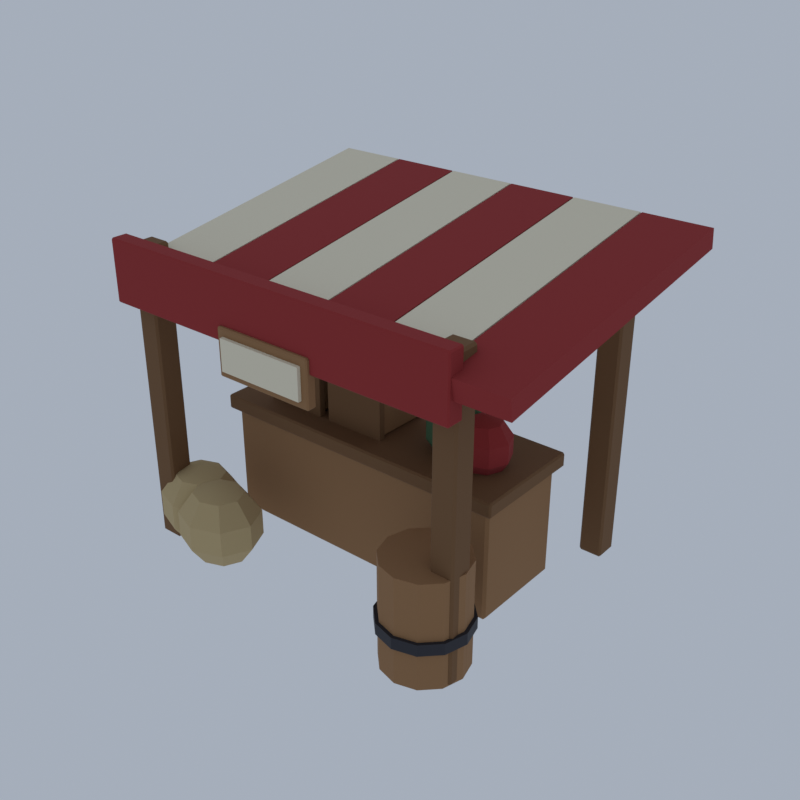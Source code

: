 # Source: TW02_03_street_life_03.blend  (saved by Blender 5.2.45; exported with 4.5.12 LTS)
import bpy
from mathutils import Matrix  # noqa: F401  (used for matrix-valued properties, if any)

bpy.ops.wm.read_factory_settings(use_empty=True)
scene = bpy.context.scene
scene.name = 'Scene'

# ---- collections
col_collection = bpy.data.collections.new('Collection'); scene.collection.children.link(col_collection)

# ---- materials (node trees are filled in below, after node groups)
mat_ve_t1_wood_wood = bpy.data.materials.new('ve_t1_wood|Wood')
mat_ve_t1_wood_wood.diffuse_color = (0.1835, 0.09152, 0.03561, 1.0)
mat_ve_t1_cream_fabric = bpy.data.materials.new('ve_t1_cream|Fabric')
mat_ve_t1_cream_fabric.diffuse_color = (0.8122, 0.7372, 0.5605, 1.0)
mat_ve_t1_cloth_fabric = bpy.data.materials.new('ve_t1_cloth|Fabric')
mat_ve_t1_cloth_fabric.diffuse_color = (0.3112, 0.02776, 0.02776, 1.0)
mat_ve_t1_plank_woodplanks = bpy.data.materials.new('ve_t1_plank|WoodPlanks')
mat_ve_t1_plank_woodplanks.diffuse_color = (0.3112, 0.1636, 0.06973, 1.0)
mat_ve_t1_green_fabric = bpy.data.materials.new('ve_t1_green|Fabric')
mat_ve_t1_green_fabric.diffuse_color = (0.05819, 0.1275, 0.05819, 1.0)
mat_ve_t1_iron_metal = bpy.data.materials.new('ve_t1_iron|Metal')
mat_ve_t1_iron_metal.diffuse_color = (0.03847, 0.03847, 0.04778, 1.0)
mat_ve_f_sack_fabric = bpy.data.materials.new('ve_f_sack|Fabric')
mat_ve_f_sack_fabric.diffuse_color = (0.5234, 0.3993, 0.2047, 1.0)

# ---- material node trees
mat_ve_t1_wood_wood.use_nodes = True; mat_ve_t1_wood_wood.node_tree.nodes.clear()
_N = mat_ve_t1_wood_wood.node_tree.nodes; _L = mat_ve_t1_wood_wood.node_tree.links
n0 = _N.new('ShaderNodeBsdfPrincipled'); n0.name = 'Principled BSDF'; n0.location = (-200, 100)
n0.inputs[0].default_value = (0.1835, 0.09152, 0.03561, 1.0)
n0.inputs[2].default_value = 0.9
n0.inputs[10].default_value = 0.005
n1 = _N.new('ShaderNodeOutputMaterial'); n1.name = 'Material Output'; n1.location = (200, 100)
_L.new(n0.outputs[0], n1.inputs[0])
n1.is_active_output = True
mat_ve_t1_cream_fabric.use_nodes = True; mat_ve_t1_cream_fabric.node_tree.nodes.clear()
_N = mat_ve_t1_cream_fabric.node_tree.nodes; _L = mat_ve_t1_cream_fabric.node_tree.links
n0 = _N.new('ShaderNodeBsdfPrincipled'); n0.name = 'Principled BSDF'; n0.location = (-200, 100)
n0.inputs[0].default_value = (0.8122, 0.7372, 0.5605, 1.0)
n0.inputs[2].default_value = 1.0
n0.inputs[10].default_value = 0.005
n1 = _N.new('ShaderNodeOutputMaterial'); n1.name = 'Material Output'; n1.location = (200, 100)
_L.new(n0.outputs[0], n1.inputs[0])
n1.is_active_output = True
mat_ve_t1_cloth_fabric.use_nodes = True; mat_ve_t1_cloth_fabric.node_tree.nodes.clear()
_N = mat_ve_t1_cloth_fabric.node_tree.nodes; _L = mat_ve_t1_cloth_fabric.node_tree.links
n0 = _N.new('ShaderNodeBsdfPrincipled'); n0.name = 'Principled BSDF'; n0.location = (-200, 100)
n0.inputs[0].default_value = (0.3112, 0.02776, 0.02776, 1.0)
n0.inputs[2].default_value = 1.0
n0.inputs[10].default_value = 0.005
n1 = _N.new('ShaderNodeOutputMaterial'); n1.name = 'Material Output'; n1.location = (200, 100)
_L.new(n0.outputs[0], n1.inputs[0])
n1.is_active_output = True
mat_ve_t1_plank_woodplanks.use_nodes = True; mat_ve_t1_plank_woodplanks.node_tree.nodes.clear()
_N = mat_ve_t1_plank_woodplanks.node_tree.nodes; _L = mat_ve_t1_plank_woodplanks.node_tree.links
n0 = _N.new('ShaderNodeBsdfPrincipled'); n0.name = 'Principled BSDF'; n0.location = (-200, 100)
n0.inputs[0].default_value = (0.3112, 0.1636, 0.06973, 1.0)
n0.inputs[2].default_value = 0.9
n0.inputs[10].default_value = 0.005
n1 = _N.new('ShaderNodeOutputMaterial'); n1.name = 'Material Output'; n1.location = (200, 100)
_L.new(n0.outputs[0], n1.inputs[0])
n1.is_active_output = True
mat_ve_t1_green_fabric.use_nodes = True; mat_ve_t1_green_fabric.node_tree.nodes.clear()
_N = mat_ve_t1_green_fabric.node_tree.nodes; _L = mat_ve_t1_green_fabric.node_tree.links
n0 = _N.new('ShaderNodeBsdfPrincipled'); n0.name = 'Principled BSDF'; n0.location = (-200, 100)
n0.inputs[0].default_value = (0.05819, 0.1275, 0.05819, 1.0)
n0.inputs[2].default_value = 1.0
n0.inputs[10].default_value = 0.005
n1 = _N.new('ShaderNodeOutputMaterial'); n1.name = 'Material Output'; n1.location = (200, 100)
_L.new(n0.outputs[0], n1.inputs[0])
n1.is_active_output = True
mat_ve_t1_iron_metal.use_nodes = True; mat_ve_t1_iron_metal.node_tree.nodes.clear()
_N = mat_ve_t1_iron_metal.node_tree.nodes; _L = mat_ve_t1_iron_metal.node_tree.links
n0 = _N.new('ShaderNodeBsdfPrincipled'); n0.name = 'Principled BSDF'; n0.location = (-200, 100)
n0.inputs[0].default_value = (0.03847, 0.03847, 0.04778, 1.0)
n0.inputs[1].default_value = 0.6
n0.inputs[2].default_value = 0.6
n0.inputs[10].default_value = 0.005
n1 = _N.new('ShaderNodeOutputMaterial'); n1.name = 'Material Output'; n1.location = (200, 100)
_L.new(n0.outputs[0], n1.inputs[0])
n1.is_active_output = True
mat_ve_f_sack_fabric.use_nodes = True; mat_ve_f_sack_fabric.node_tree.nodes.clear()
_N = mat_ve_f_sack_fabric.node_tree.nodes; _L = mat_ve_f_sack_fabric.node_tree.links
n0 = _N.new('ShaderNodeBsdfPrincipled'); n0.name = 'Principled BSDF'; n0.location = (-200, 100)
n0.inputs[0].default_value = (0.5234, 0.3993, 0.2047, 1.0)
n0.inputs[2].default_value = 1.0
n0.inputs[10].default_value = 0.005
n1 = _N.new('ShaderNodeOutputMaterial'); n1.name = 'Material Output'; n1.location = (200, 100)
_L.new(n0.outputs[0], n1.inputs[0])
n1.is_active_output = True

# ---- world
world_world = bpy.data.worlds.new('World'); scene.world = world_world
world_world.use_nodes = True; world_world.node_tree.nodes.clear()
_N = world_world.node_tree.nodes; _L = world_world.node_tree.links
n0 = _N.new('ShaderNodeOutputWorld'); n0.name = 'World Output'; n0.location = (200, 100)
n1 = _N.new('ShaderNodeBackground'); n1.name = 'Background'; n1.location = (-200, 100)
n1.inputs[0].default_value = (0.42, 0.47, 0.55, 1.0)
n1.inputs[1].default_value = 0.9
_L.new(n1.outputs[0], n0.inputs[0])
n0.is_active_output = True
world_world.color = (0.05088, 0.05088, 0.05088)
world_world.sun_shadow_jitter_overblur = 0.0

# ---- meshes
me_town1_street_life = bpy.data.meshes.new('town1_street_life')
me_town1_street_life.from_pydata([(-6.03, -3.58, 0.1173), (-6.03, -3.64, 0.1843), (-6.09, -3.58, 0.1843), (-6.03, -3.64, 8.988), (-6.03, -3.58, 9.055), (-6.09, -3.58, 8.988), (-6.03, -3.0, 0.1173), (-6.09, -3.0, 0.1843), (-6.03, -2.94, 0.1843), (-6.03, -3.0, 9.055), (-6.03, -2.94, 8.988), (-6.09, -3.0, 8.988), (-5.45, -3.58, 0.1173), (-5.39, -3.58, 0.1843), (-5.45, -3.64, 0.1843), (-5.45, -3.58, 9.055), (-5.45, -3.64, 8.988), (-5.39, -3.58, 8.988), (-5.45, -3.0, 0.1173), (-5.45, -2.94, 0.1843), (-5.39, -3.0, 0.1843), (-5.45, -3.0, 9.055), (-5.39, -3.0, 8.988), (-5.45, -2.94, 8.988), (-6.03, 3.42, 0.1173), (-6.03, 3.36, 0.1843), (-6.09, 3.42, 0.1843), (-6.03, 3.36, 8.988), (-6.03, 3.42, 9.055), (-6.09, 3.42, 8.988), (-6.03, 4.0, 0.1173), (-6.09, 4.0, 0.1843), (-6.03, 4.06, 0.1843), (-6.03, 4.0, 9.055), (-6.03, 4.06, 8.988), (-6.09, 4.0, 8.988), (-5.45, 3.42, 0.1173), (-5.39, 3.42, 0.1843), (-5.45, 3.36, 0.1843), (-5.45, 3.42, 9.055), (-5.45, 3.36, 8.988), (-5.39, 3.42, 8.988), (-5.45, 4.0, 0.1173), (-5.45, 4.06, 0.1843), (-5.39, 4.0, 0.1843), (-5.45, 4.0, 9.055), (-5.39, 4.0, 8.988), (-5.45, 4.06, 8.988), (3.97, -3.58, 0.1173), (3.97, -3.64, 0.1843), (3.91, -3.58, 0.1843), (3.97, -3.64, 8.988), (3.97, -3.58, 9.055), (3.91, -3.58, 8.988), (3.97, -3.0, 0.1173), (3.91, -3.0, 0.1843), (3.97, -2.94, 0.1843), (3.97, -3.0, 9.055), (3.97, -2.94, 8.988), (3.91, -3.0, 8.988), (4.55, -3.58, 0.1173), (4.61, -3.58, 0.1843), (4.55, -3.64, 0.1843), (4.55, -3.58, 9.055), (4.55, -3.64, 8.988), (4.61, -3.58, 8.988), (4.55, -3.0, 0.1173), (4.55, -2.94, 0.1843), (4.61, -3.0, 0.1843), (4.55, -3.0, 9.055), (4.61, -3.0, 8.988), (4.55, -2.94, 8.988), (3.97, 3.42, 0.1173), (3.97, 3.36, 0.1843), (3.91, 3.42, 0.1843), (3.97, 3.36, 8.988), (3.97, 3.42, 9.055), (3.91, 3.42, 8.988), (3.97, 4.0, 0.1173), (3.91, 4.0, 0.1843), (3.97, 4.06, 0.1843), (3.97, 4.0, 9.055), (3.97, 4.06, 8.988), (3.91, 4.0, 8.988), (4.55, 3.42, 0.1173), (4.61, 3.42, 0.1843), (4.55, 3.36, 0.1843), (4.55, 3.42, 9.055), (4.55, 3.36, 8.988), (4.61, 3.42, 8.988), (4.55, 4.0, 0.1173), (4.55, 4.06, 0.1843), (4.61, 4.0, 0.1843), (4.55, 4.0, 9.055), (4.61, 4.0, 8.988), (4.55, 4.06, 8.988), (-5.39, -1.24, 3.469), (-5.39, -1.29, 3.525), (-5.44, -1.24, 3.525), (-5.39, -1.29, 3.86), (-5.39, -1.24, 3.916), (-5.44, -1.24, 3.86), (-5.39, 2.06, 3.469), (-5.44, 2.06, 3.525), (-5.39, 2.11, 3.525), (-5.39, 2.06, 3.916), (-5.39, 2.11, 3.86), (-5.44, 2.06, 3.86), (3.91, -1.24, 3.469), (3.96, -1.24, 3.525), (3.91, -1.29, 3.525), (3.91, -1.24, 3.916), (3.91, -1.29, 3.86), (3.96, -1.24, 3.86), (3.91, 2.06, 3.469), (3.91, 2.11, 3.525), (3.96, 2.06, 3.525), (3.91, 2.06, 3.916), (3.96, 2.06, 3.86), (3.91, 2.11, 3.86), (-4.28, -0.6101, 3.871), (-2.4, -0.6101, 3.871), (-2.4, -0.4101, 3.871), (-4.28, -0.4101, 3.871), (-4.28, -0.6101, 5.971), (-2.4, -0.6101, 5.971), (-2.4, -0.4101, 5.971), (-4.28, -0.4101, 5.971), (-2.08, -0.6101, 3.871), (-0.2, -0.6101, 3.871), (-0.2, -0.4101, 3.871), (-2.08, -0.4101, 3.871), (-2.08, -0.6101, 5.971), (-0.2, -0.6101, 5.971), (-0.2, -0.4101, 5.971), (-2.08, -0.4101, 5.971), (-3.08, -0.5101, 5.882), (-1.4, -0.5101, 5.882), (-1.4, -0.3101, 5.882), (-3.08, -0.3101, 5.882), (-3.08, -0.5101, 7.759), (-1.4, -0.5101, 7.759), (-1.4, -0.3101, 7.759), (-3.08, -0.3101, 7.759), (-5.72, -4.013, 8.11), (-3.76, -4.013, 8.11), (-3.76, 4.503, 9.447), (-5.72, 4.503, 9.447), (-5.72, -4.083, 8.663), (-3.76, -4.083, 8.663), (-3.76, 4.433, 10.0), (-5.72, 4.433, 10.0), (-1.72, -4.013, 8.11), (0.24, -4.013, 8.11), (0.24, 4.503, 9.447), (-1.72, 4.503, 9.447), (-1.72, -4.083, 8.663), (0.24, -4.083, 8.663), (0.24, 4.433, 10.0), (-1.72, 4.433, 10.0), (2.28, -4.013, 8.11), (4.24, -4.013, 8.11), (4.24, 4.503, 9.447), (2.28, 4.503, 9.447), (2.28, -4.083, 8.663), (4.24, -4.083, 8.663), (4.24, 4.433, 10.0), (2.28, 4.433, 10.0), (-2.04, -4.34, 6.82), (0.56, -4.34, 6.82), (0.56, -4.24, 6.82), (-2.04, -4.24, 6.82), (-2.04, -4.34, 7.714), (0.56, -4.34, 7.714), (0.56, -4.24, 7.714), (-2.04, -4.24, 7.714), (-3.72, -4.013, 8.11), (-1.76, -4.013, 8.11), (-1.76, 4.503, 9.447), (-3.72, 4.503, 9.447), (-3.72, -4.083, 8.663), (-1.76, -4.083, 8.663), (-1.76, 4.433, 10.0), (-3.72, 4.433, 10.0), (0.28, -4.013, 8.11), (2.24, -4.013, 8.11), (2.24, 4.503, 9.447), (0.28, 4.503, 9.447), (0.28, -4.083, 8.663), (2.24, -4.083, 8.663), (2.24, 4.433, 10.0), (0.28, 4.433, 10.0), (4.28, -4.013, 8.11), (6.24, -4.013, 8.11), (6.24, 4.503, 9.447), (4.28, 4.503, 9.447), (4.28, -4.083, 8.663), (6.24, -4.083, 8.663), (6.24, 4.433, 10.0), (4.28, 4.433, 10.0), (-6.2, -4.1, 7.491), (-6.2, -4.14, 7.535), (-6.24, -4.1, 7.535), (-6.2, -4.14, 9.234), (-6.2, -4.1, 9.278), (-6.24, -4.1, 9.234), (-6.2, -3.68, 7.491), (-6.24, -3.68, 7.535), (-6.2, -3.64, 7.535), (-6.2, -3.68, 9.278), (-6.2, -3.64, 9.234), (-6.24, -3.68, 9.234), (4.72, -4.1, 7.491), (4.76, -4.1, 7.535), (4.72, -4.14, 7.535), (4.72, -4.1, 9.278), (4.72, -4.14, 9.234), (4.76, -4.1, 9.234), (4.72, -3.68, 7.491), (4.72, -3.64, 7.535), (4.76, -3.68, 7.535), (4.72, -3.68, 9.278), (4.76, -3.68, 9.234), (4.72, -3.64, 9.234), (2.66, 0.2099, 5.368), (2.66, 0.2099, 3.581), (3.13, 0.2099, 5.197), (2.993, 0.5424, 5.197), (2.66, 0.6801, 5.197), (2.327, 0.5424, 5.197), (2.19, 0.2099, 5.197), (2.327, -0.1226, 5.197), (2.66, -0.2603, 5.197), (2.993, -0.1226, 5.197), (3.421, 0.2099, 4.751), (3.198, 0.7479, 4.751), (2.66, 0.9707, 4.751), (2.122, 0.7479, 4.751), (1.899, 0.2099, 4.751), (2.122, -0.3281, 4.751), (2.66, -0.551, 4.751), (3.198, -0.3281, 4.751), (3.421, 0.2099, 4.198), (3.198, 0.7479, 4.198), (2.66, 0.9707, 4.198), (2.122, 0.7479, 4.198), (1.899, 0.2099, 4.198), (2.122, -0.3281, 4.198), (2.66, -0.551, 4.198), (3.198, -0.3281, 4.198), (3.13, 0.2099, 3.751), (2.993, 0.5424, 3.751), (2.66, 0.6801, 3.751), (2.327, 0.5424, 3.751), (2.19, 0.2099, 3.751), (2.327, -0.1226, 3.751), (2.66, -0.2603, 3.751), (2.993, -0.1226, 3.751), (-5.16, -1.01, 0.1173), (-5.16, -1.09, 0.2067), (-5.24, -1.01, 0.2067), (-5.16, -1.09, 3.38), (-5.16, -1.01, 3.469), (-5.24, -1.01, 3.38), (-5.16, 1.83, 0.1173), (-5.24, 1.83, 0.2067), (-5.16, 1.91, 0.2067), (-5.16, 1.83, 3.469), (-5.16, 1.91, 3.38), (-5.24, 1.83, 3.38), (3.68, -1.01, 0.1173), (3.76, -1.01, 0.2067), (3.68, -1.09, 0.2067), (3.68, -1.01, 3.469), (3.68, -1.09, 3.38), (3.76, -1.01, 3.38), (3.68, 1.83, 0.1173), (3.68, 1.91, 0.2067), (3.76, 1.83, 0.2067), (3.68, 1.83, 3.469), (3.76, 1.83, 3.38), (3.68, 1.91, 3.38), (-4.251, -0.3077, 3.916), (-4.26, -0.3872, 4.005), (-4.33, -0.2983, 4.005), (-4.26, -0.3872, 5.837), (-4.251, -0.3077, 5.927), (-4.33, -0.2983, 5.837), (-4.058, 1.321, 3.916), (-4.137, 1.33, 4.005), (-4.048, 1.4, 4.005), (-4.058, 1.321, 5.927), (-4.048, 1.4, 5.837), (-4.137, 1.33, 5.837), (-2.622, -0.501, 3.916), (-2.543, -0.5105, 4.005), (-2.632, -0.5805, 4.005), (-2.622, -0.501, 5.927), (-2.632, -0.5805, 5.837), (-2.543, -0.5105, 5.837), (-2.429, 1.128, 3.916), (-2.42, 1.207, 4.005), (-2.35, 1.118, 4.005), (-2.429, 1.128, 5.927), (-2.35, 1.118, 5.837), (-2.42, 1.207, 5.837), (-1.979, -0.3906, 3.916), (-1.981, -0.4706, 4.005), (-2.059, -0.3887, 4.005), (-1.981, -0.4706, 5.837), (-1.979, -0.3906, 5.927), (-2.059, -0.3887, 5.837), (-1.94, 1.249, 3.916), (-2.02, 1.251, 4.005), (-1.939, 1.329, 4.005), (-1.94, 1.249, 5.927), (-1.939, 1.329, 5.837), (-2.02, 1.251, 5.837), (-0.3395, -0.4292, 3.916), (-0.2596, -0.4311, 4.005), (-0.3414, -0.5092, 4.005), (-0.3395, -0.4292, 5.927), (-0.3414, -0.5092, 5.837), (-0.2596, -0.4311, 5.837), (-0.3009, 1.21, 3.916), (-0.299, 1.29, 4.005), (-0.2209, 1.208, 4.005), (-0.3009, 1.21, 5.927), (-0.2209, 1.208, 5.837), (-0.299, 1.29, 5.837), (-2.995, -0.2738, 5.927), (-2.998, -0.3538, 6.016), (-3.074, -0.2699, 6.016), (-2.998, -0.3538, 7.625), (-2.995, -0.2738, 7.714), (-3.074, -0.2699, 7.625), (-2.924, 1.164, 5.927), (-3.004, 1.168, 6.016), (-2.92, 1.244, 6.016), (-2.924, 1.164, 7.714), (-2.92, 1.244, 7.625), (-3.004, 1.168, 7.625), (-1.556, -0.3446, 5.927), (-1.476, -0.3486, 6.016), (-1.56, -0.4245, 6.016), (-1.556, -0.3446, 7.714), (-1.56, -0.4245, 7.625), (-1.476, -0.3486, 7.625), (-1.485, 1.094, 5.927), (-1.482, 1.174, 6.016), (-1.406, 1.09, 6.016), (-1.485, 1.094, 7.714), (-1.406, 1.09, 7.625), (-1.482, 1.174, 7.625), (4.66, -3.19, 0.1173), (4.66, -3.19, 3.245), (4.499, -2.59, 0.1173), (4.499, -2.59, 3.245), (4.06, -2.151, 0.1173), (4.06, -2.151, 3.245), (3.46, -1.99, 0.1173), (3.46, -1.99, 3.245), (2.86, -2.151, 0.1173), (2.86, -2.151, 3.245), (2.421, -2.59, 0.1173), (2.421, -2.59, 3.245), (2.26, -3.19, 0.1173), (2.26, -3.19, 3.245), (2.421, -3.79, 0.1173), (2.421, -3.79, 3.245), (2.86, -4.229, 0.1173), (2.86, -4.229, 3.245), (3.46, -4.39, 0.1173), (3.46, -4.39, 3.245), (4.06, -4.229, 0.1173), (4.06, -4.229, 3.245), (4.499, -3.79, 0.1173), (4.499, -3.79, 3.245), (-2.2, -4.2, 6.597), (-2.2, -4.24, 6.642), (-2.24, -4.2, 6.642), (-2.2, -4.24, 7.893), (-2.2, -4.2, 7.938), (-2.24, -4.2, 7.893), (-2.2, -3.98, 6.597), (-2.24, -3.98, 6.642), (-2.2, -3.94, 6.642), (-2.2, -3.98, 7.938), (-2.2, -3.94, 7.893), (-2.24, -3.98, 7.893), (0.72, -4.2, 6.597), (0.76, -4.2, 6.642), (0.72, -4.24, 6.642), (0.72, -4.2, 7.938), (0.72, -4.24, 7.893), (0.76, -4.2, 7.893), (0.72, -3.98, 6.597), (0.72, -3.94, 6.642), (0.76, -3.98, 6.642), (0.72, -3.98, 7.938), (0.76, -3.98, 7.893), (0.72, -3.94, 7.893), (1.66, 0.4099, 5.592), (1.66, 0.4099, 3.581), (2.189, 0.4099, 5.4), (2.034, 0.784, 5.4), (1.66, 0.9389, 5.4), (1.286, 0.784, 5.4), (1.131, 0.4099, 5.4), (1.286, 0.03583, 5.4), (1.66, -0.1191, 5.4), (2.034, 0.03583, 5.4), (2.516, 0.4099, 4.897), (2.265, 1.015, 4.897), (1.66, 1.266, 4.897), (1.055, 1.015, 4.897), (0.804, 0.4099, 4.897), (1.055, -0.1954, 4.897), (1.66, -0.4461, 4.897), (2.265, -0.1954, 4.897), (2.516, 0.4099, 4.275), (2.265, 1.015, 4.275), (1.66, 1.266, 4.275), (1.055, 1.015, 4.275), (0.804, 0.4099, 4.275), (1.055, -0.1954, 4.275), (1.66, -0.4461, 4.275), (2.265, -0.1954, 4.275), (2.189, 0.4099, 3.773), (2.034, 0.784, 3.773), (1.66, 0.9389, 3.773), (1.286, 0.784, 3.773), (1.131, 0.4099, 3.773), (1.286, 0.03583, 3.773), (1.66, -0.1191, 3.773), (2.034, 0.03583, 3.773), (4.76, -3.19, 1.234), (4.76, -3.19, 1.57), (4.586, -2.54, 1.234), (4.586, -2.54, 1.57), (4.11, -2.064, 1.234), (4.11, -2.064, 1.57), (3.46, -1.89, 1.234), (3.46, -1.89, 1.57), (2.81, -2.064, 1.234), (2.81, -2.064, 1.57), (2.334, -2.54, 1.234), (2.334, -2.54, 1.57), (2.16, -3.19, 1.234), (2.16, -3.19, 1.57), (2.334, -3.84, 1.234), (2.334, -3.84, 1.57), (2.81, -4.316, 1.234), (2.81, -4.316, 1.57), (3.46, -4.49, 1.234), (3.46, -4.49, 1.57), (4.11, -4.316, 1.234), (4.11, -4.316, 1.57), (4.586, -3.84, 1.234), (4.586, -3.84, 1.57), (-4.94, -2.99, 2.469), (-4.94, -2.99, 0.0), (-4.176, -2.99, 2.233), (-4.4, -2.504, 2.233), (-4.94, -2.302, 2.233), (-5.48, -2.504, 2.233), (-5.704, -2.99, 2.233), (-5.48, -3.476, 2.233), (-4.94, -3.678, 2.233), (-4.4, -3.476, 2.233), (-3.704, -2.99, 1.616), (-4.066, -2.203, 1.616), (-4.94, -1.877, 1.616), (-5.814, -2.203, 1.616), (-6.176, -2.99, 1.616), (-5.814, -3.777, 1.616), (-4.94, -4.103, 1.616), (-4.066, -3.777, 1.616), (-3.704, -2.99, 0.853), (-4.066, -2.203, 0.853), (-4.94, -1.877, 0.853), (-5.814, -2.203, 0.853), (-6.176, -2.99, 0.853), (-5.814, -3.777, 0.853), (-4.94, -4.103, 0.853), (-4.066, -3.777, 0.853), (-4.176, -2.99, 0.2358), (-4.4, -2.504, 0.2358), (-4.94, -2.302, 0.2358), (-5.48, -2.504, 0.2358), (-5.704, -2.99, 0.2358), (-5.48, -3.476, 0.2358), (-4.94, -3.678, 0.2358), (-4.4, -3.476, 0.2358), (-3.74, -3.39, 2.469), (-3.74, -3.39, 0.0), (-2.976, -3.39, 2.233), (-3.2, -2.904, 2.233), (-3.74, -2.702, 2.233), (-4.28, -2.904, 2.233), (-4.504, -3.39, 2.233), (-4.28, -3.876, 2.233), (-3.74, -4.078, 2.233), (-3.2, -3.876, 2.233), (-2.504, -3.39, 1.616), (-2.866, -2.603, 1.616), (-3.74, -2.277, 1.616), (-4.614, -2.603, 1.616), (-4.976, -3.39, 1.616), (-4.614, -4.177, 1.616), (-3.74, -4.503, 1.616), (-2.866, -4.177, 1.616), (-2.504, -3.39, 0.853), (-2.866, -2.603, 0.853), (-3.74, -2.277, 0.853), (-4.614, -2.603, 0.853), (-4.976, -3.39, 0.853), (-4.614, -4.177, 0.853), (-3.74, -4.503, 0.853), (-2.866, -4.177, 0.853), (-2.976, -3.39, 0.2358), (-3.2, -2.904, 0.2358), (-3.74, -2.702, 0.2358), (-4.28, -2.904, 0.2358), (-4.504, -3.39, 0.2358), (-4.28, -3.876, 0.2358), (-3.74, -4.078, 0.2358), (-3.2, -3.876, 0.2358)], [], [(0, 1, 2), (3, 4, 5), (6, 7, 8), (9, 10, 11), (12, 13, 14), (15, 16, 17), (18, 19, 20), (21, 22, 23), (6, 0, 2, 7), (1, 3, 5, 2), (4, 9, 11, 5), (10, 8, 7, 11), (18, 6, 8, 19), (9, 21, 23, 10), (22, 20, 19, 23), (12, 18, 20, 13), (21, 15, 17, 22), (16, 14, 13, 17), (0, 12, 14, 1), (15, 4, 3, 16), (6, 18, 12, 0), (2, 5, 11, 7), (14, 16, 3, 1), (21, 9, 4, 15), (8, 10, 23, 19), (20, 22, 17, 13), (24, 25, 26), (27, 28, 29), (30, 31, 32), (33, 34, 35), (36, 37, 38), (39, 40, 41), (42, 43, 44), (45, 46, 47), (30, 24, 26, 31), (25, 27, 29, 26), (28, 33, 35, 29), (34, 32, 31, 35), (42, 30, 32, 43), (33, 45, 47, 34), (46, 44, 43, 47), (36, 42, 44, 37), (45, 39, 41, 46), (40, 38, 37, 41), (24, 36, 38, 25), (39, 28, 27, 40), (30, 42, 36, 24), (26, 29, 35, 31), (38, 40, 27, 25), (45, 33, 28, 39), (32, 34, 47, 43), (44, 46, 41, 37), (48, 49, 50), (51, 52, 53), (54, 55, 56), (57, 58, 59), (60, 61, 62), (63, 64, 65), (66, 67, 68), (69, 70, 71), (54, 48, 50, 55), (49, 51, 53, 50), (52, 57, 59, 53), (58, 56, 55, 59), (66, 54, 56, 67), (57, 69, 71, 58), (70, 68, 67, 71), (60, 66, 68, 61), (69, 63, 65, 70), (64, 62, 61, 65), (48, 60, 62, 49), (63, 52, 51, 64), (54, 66, 60, 48), (50, 53, 59, 55), (62, 64, 51, 49), (69, 57, 52, 63), (56, 58, 71, 67), (68, 70, 65, 61), (72, 73, 74), (75, 76, 77), (78, 79, 80), (81, 82, 83), (84, 85, 86), (87, 88, 89), (90, 91, 92), (93, 94, 95), (78, 72, 74, 79), (73, 75, 77, 74), (76, 81, 83, 77), (82, 80, 79, 83), (90, 78, 80, 91), (81, 93, 95, 82), (94, 92, 91, 95), (84, 90, 92, 85), (93, 87, 89, 94), (88, 86, 85, 89), (72, 84, 86, 73), (87, 76, 75, 88), (78, 90, 84, 72), (74, 77, 83, 79), (86, 88, 75, 73), (93, 81, 76, 87), (80, 82, 95, 91), (92, 94, 89, 85), (96, 97, 98), (99, 100, 101), (102, 103, 104), (105, 106, 107), (108, 109, 110), (111, 112, 113), (114, 115, 116), (117, 118, 119), (102, 96, 98, 103), (97, 99, 101, 98), (100, 105, 107, 101), (106, 104, 103, 107), (114, 102, 104, 115), (105, 117, 119, 106), (118, 116, 115, 119), (108, 114, 116, 109), (117, 111, 113, 118), (112, 110, 109, 113), (96, 108, 110, 97), (111, 100, 99, 112), (102, 114, 108, 96), (98, 101, 107, 103), (110, 112, 99, 97), (117, 105, 100, 111), (104, 106, 119, 115), (116, 118, 113, 109), (120, 123, 122, 121), (124, 125, 126, 127), (120, 121, 125, 124), (121, 122, 126, 125), (122, 123, 127, 126), (123, 120, 124, 127), (128, 131, 130, 129), (132, 133, 134, 135), (128, 129, 133, 132), (129, 130, 134, 133), (130, 131, 135, 134), (131, 128, 132, 135), (136, 139, 138, 137), (140, 141, 142, 143), (136, 137, 141, 140), (137, 138, 142, 141), (138, 139, 143, 142), (139, 136, 140, 143), (144, 147, 146, 145), (148, 149, 150, 151), (144, 145, 149, 148), (145, 146, 150, 149), (146, 147, 151, 150), (147, 144, 148, 151), (152, 155, 154, 153), (156, 157, 158, 159), (152, 153, 157, 156), (153, 154, 158, 157), (154, 155, 159, 158), (155, 152, 156, 159), (160, 163, 162, 161), (164, 165, 166, 167), (160, 161, 165, 164), (161, 162, 166, 165), (162, 163, 167, 166), (163, 160, 164, 167), (168, 171, 170, 169), (172, 173, 174, 175), (168, 169, 173, 172), (169, 170, 174, 173), (170, 171, 175, 174), (171, 168, 172, 175), (176, 179, 178, 177), (180, 181, 182, 183), (176, 177, 181, 180), (177, 178, 182, 181), (178, 179, 183, 182), (179, 176, 180, 183), (184, 187, 186, 185), (188, 189, 190, 191), (184, 185, 189, 188), (185, 186, 190, 189), (186, 187, 191, 190), (187, 184, 188, 191), (192, 195, 194, 193), (196, 197, 198, 199), (192, 193, 197, 196), (193, 194, 198, 197), (194, 195, 199, 198), (195, 192, 196, 199), (200, 201, 202), (203, 204, 205), (206, 207, 208), (209, 210, 211), (212, 213, 214), (215, 216, 217), (218, 219, 220), (221, 222, 223), (206, 200, 202, 207), (201, 203, 205, 202), (204, 209, 211, 205), (210, 208, 207, 211), (218, 206, 208, 219), (209, 221, 223, 210), (222, 220, 219, 223), (212, 218, 220, 213), (221, 215, 217, 222), (216, 214, 213, 217), (200, 212, 214, 201), (215, 204, 203, 216), (206, 218, 212, 200), (202, 205, 211, 207), (214, 216, 203, 201), (221, 209, 204, 215), (208, 210, 223, 219), (220, 222, 217, 213), (224, 226, 227), (225, 251, 250), (226, 234, 235, 227), (234, 242, 243, 235), (242, 250, 251, 243), (224, 227, 228), (225, 252, 251), (227, 235, 236, 228), (235, 243, 244, 236), (243, 251, 252, 244), (224, 228, 229), (225, 253, 252), (228, 236, 237, 229), (236, 244, 245, 237), (244, 252, 253, 245), (224, 229, 230), (225, 254, 253), (229, 237, 238, 230), (237, 245, 246, 238), (245, 253, 254, 246), (224, 230, 231), (225, 255, 254), (230, 238, 239, 231), (238, 246, 247, 239), (246, 254, 255, 247), (224, 231, 232), (225, 256, 255), (231, 239, 240, 232), (239, 247, 248, 240), (247, 255, 256, 248), (224, 232, 233), (225, 257, 256), (232, 240, 241, 233), (240, 248, 249, 241), (248, 256, 257, 249), (224, 233, 226), (225, 250, 257), (233, 241, 234, 226), (241, 249, 242, 234), (249, 257, 250, 242), (258, 259, 260), (261, 262, 263), (264, 265, 266), (267, 268, 269), (270, 271, 272), (273, 274, 275), (276, 277, 278), (279, 280, 281), (264, 258, 260, 265), (259, 261, 263, 260), (262, 267, 269, 263), (268, 266, 265, 269), (276, 264, 266, 277), (267, 279, 281, 268), (280, 278, 277, 281), (270, 276, 278, 271), (279, 273, 275, 280), (274, 272, 271, 275), (258, 270, 272, 259), (273, 262, 261, 274), (264, 276, 270, 258), (260, 263, 269, 265), (272, 274, 261, 259), (279, 267, 262, 273), (266, 268, 281, 277), (278, 280, 275, 271), (282, 283, 284), (285, 286, 287), (288, 289, 290), (291, 292, 293), (294, 295, 296), (297, 298, 299), (300, 301, 302), (303, 304, 305), (288, 282, 284, 289), (283, 285, 287, 284), (286, 291, 293, 287), (292, 290, 289, 293), (300, 288, 290, 301), (291, 303, 305, 292), (304, 302, 301, 305), (294, 300, 302, 295), (303, 297, 299, 304), (298, 296, 295, 299), (282, 294, 296, 283), (297, 286, 285, 298), (288, 300, 294, 282), (284, 287, 293, 289), (296, 298, 285, 283), (303, 291, 286, 297), (290, 292, 305, 301), (302, 304, 299, 295), (306, 307, 308), (309, 310, 311), (312, 313, 314), (315, 316, 317), (318, 319, 320), (321, 322, 323), (324, 325, 326), (327, 328, 329), (312, 306, 308, 313), (307, 309, 311, 308), (310, 315, 317, 311), (316, 314, 313, 317), (324, 312, 314, 325), (315, 327, 329, 316), (328, 326, 325, 329), (318, 324, 326, 319), (327, 321, 323, 328), (322, 320, 319, 323), (306, 318, 320, 307), (321, 310, 309, 322), (312, 324, 318, 306), (308, 311, 317, 313), (320, 322, 309, 307), (327, 315, 310, 321), (314, 316, 329, 325), (326, 328, 323, 319), (330, 331, 332), (333, 334, 335), (336, 337, 338), (339, 340, 341), (342, 343, 344), (345, 346, 347), (348, 349, 350), (351, 352, 353), (336, 330, 332, 337), (331, 333, 335, 332), (334, 339, 341, 335), (340, 338, 337, 341), (348, 336, 338, 349), (339, 351, 353, 340), (352, 350, 349, 353), (342, 348, 350, 343), (351, 345, 347, 352), (346, 344, 343, 347), (330, 342, 344, 331), (345, 334, 333, 346), (336, 348, 342, 330), (332, 335, 341, 337), (344, 346, 333, 331), (351, 339, 334, 345), (338, 340, 353, 349), (350, 352, 347, 343), (376, 374, 372, 370, 368, 366, 364, 362, 360, 358, 356, 354), (355, 357, 359, 361, 363, 365, 367, 369, 371, 373, 375, 377), (354, 356, 357, 355), (356, 358, 359, 357), (358, 360, 361, 359), (360, 362, 363, 361), (362, 364, 365, 363), (364, 366, 367, 365), (366, 368, 369, 367), (368, 370, 371, 369), (370, 372, 373, 371), (372, 374, 375, 373), (374, 376, 377, 375), (376, 354, 355, 377), (378, 379, 380), (381, 382, 383), (384, 385, 386), (387, 388, 389), (390, 391, 392), (393, 394, 395), (396, 397, 398), (399, 400, 401), (384, 378, 380, 385), (379, 381, 383, 380), (382, 387, 389, 383), (388, 386, 385, 389), (396, 384, 386, 397), (387, 399, 401, 388), (400, 398, 397, 401), (390, 396, 398, 391), (399, 393, 395, 400), (394, 392, 391, 395), (378, 390, 392, 379), (393, 382, 381, 394), (384, 396, 390, 378), (380, 383, 389, 385), (392, 394, 381, 379), (399, 387, 382, 393), (386, 388, 401, 397), (398, 400, 395, 391), (402, 404, 405), (403, 429, 428), (404, 412, 413, 405), (412, 420, 421, 413), (420, 428, 429, 421), (402, 405, 406), (403, 430, 429), (405, 413, 414, 406), (413, 421, 422, 414), (421, 429, 430, 422), (402, 406, 407), (403, 431, 430), (406, 414, 415, 407), (414, 422, 423, 415), (422, 430, 431, 423), (402, 407, 408), (403, 432, 431), (407, 415, 416, 408), (415, 423, 424, 416), (423, 431, 432, 424), (402, 408, 409), (403, 433, 432), (408, 416, 417, 409), (416, 424, 425, 417), (424, 432, 433, 425), (402, 409, 410), (403, 434, 433), (409, 417, 418, 410), (417, 425, 426, 418), (425, 433, 434, 426), (402, 410, 411), (403, 435, 434), (410, 418, 419, 411), (418, 426, 427, 419), (426, 434, 435, 427), (402, 411, 404), (403, 428, 435), (411, 419, 412, 404), (419, 427, 420, 412), (427, 435, 428, 420), (458, 456, 454, 452, 450, 448, 446, 444, 442, 440, 438, 436), (437, 439, 441, 443, 445, 447, 449, 451, 453, 455, 457, 459), (436, 438, 439, 437), (438, 440, 441, 439), (440, 442, 443, 441), (442, 444, 445, 443), (444, 446, 447, 445), (446, 448, 449, 447), (448, 450, 451, 449), (450, 452, 453, 451), (452, 454, 455, 453), (454, 456, 457, 455), (456, 458, 459, 457), (458, 436, 437, 459), (460, 462, 463), (461, 487, 486), (462, 470, 471, 463), (470, 478, 479, 471), (478, 486, 487, 479), (460, 463, 464), (461, 488, 487), (463, 471, 472, 464), (471, 479, 480, 472), (479, 487, 488, 480), (460, 464, 465), (461, 489, 488), (464, 472, 473, 465), (472, 480, 481, 473), (480, 488, 489, 481), (460, 465, 466), (461, 490, 489), (465, 473, 474, 466), (473, 481, 482, 474), (481, 489, 490, 482), (460, 466, 467), (461, 491, 490), (466, 474, 475, 467), (474, 482, 483, 475), (482, 490, 491, 483), (460, 467, 468), (461, 492, 491), (467, 475, 476, 468), (475, 483, 484, 476), (483, 491, 492, 484), (460, 468, 469), (461, 493, 492), (468, 476, 477, 469), (476, 484, 485, 477), (484, 492, 493, 485), (460, 469, 462), (461, 486, 493), (469, 477, 470, 462), (477, 485, 478, 470), (485, 493, 486, 478), (494, 496, 497), (495, 521, 520), (496, 504, 505, 497), (504, 512, 513, 505), (512, 520, 521, 513), (494, 497, 498), (495, 522, 521), (497, 505, 506, 498), (505, 513, 514, 506), (513, 521, 522, 514), (494, 498, 499), (495, 523, 522), (498, 506, 507, 499), (506, 514, 515, 507), (514, 522, 523, 515), (494, 499, 500), (495, 524, 523), (499, 507, 508, 500), (507, 515, 516, 508), (515, 523, 524, 516), (494, 500, 501), (495, 525, 524), (500, 508, 509, 501), (508, 516, 517, 509), (516, 524, 525, 517), (494, 501, 502), (495, 526, 525), (501, 509, 510, 502), (509, 517, 518, 510), (517, 525, 526, 518), (494, 502, 503), (495, 527, 526), (502, 510, 511, 503), (510, 518, 519, 511), (518, 526, 527, 519), (494, 503, 496), (495, 520, 527), (503, 511, 504, 496), (511, 519, 512, 504), (519, 527, 520, 512)])
me_town1_street_life.polygons.foreach_set('use_smooth', [True] * 534)
me_town1_street_life.polygons.foreach_set('material_index', [0, 0, 0, 0, 0, 0, 0, 0, 0, 0, 0, 0, 0, 0, 0, 0, 0, 0, 0, 0, 0, 0, 0, 0, 0, 0, 0, 0, 0, 0, 0, 0, 0, 0, 0, 0, 0, 0, 0, 0, 0, 0, 0, 0, 0, 0, 0, 0, 0, 0, 0, 0, 0, 0, 0, 0, 0, 0, 0, 0, 0, 0, 0, 0, 0, 0, 0, 0, 0, 0, 0, 0, 0, 0, 0, 0, 0, 0, 0, 0, 0, 0, 0, 0, 0, 0, 0, 0, 0, 0, 0, 0, 0, 0, 0, 0, 0, 0, 0, 0, 0, 0, 0, 0, 0, 0, 0, 0, 0, 0, 0, 0, 0, 0, 0, 0, 0, 0, 0, 0, 0, 0, 0, 0, 0, 0, 0, 0, 0, 0, 0, 0, 0, 0, 0, 0, 0, 0, 0, 0, 0, 0, 0, 0, 0, 0, 0, 0, 1, 1, 1, 1, 1, 1, 1, 1, 1, 1, 1, 1, 1, 1, 1, 1, 1, 1, 1, 1, 1, 1, 1, 1, 2, 2, 2, 2, 2, 2, 2, 2, 2, 2, 2, 2, 2, 2, 2, 2, 2, 2, 2, 2, 2, 2, 2, 2, 2, 2, 2, 2, 2, 2, 2, 2, 2, 2, 2, 2, 2, 2, 2, 2, 2, 2, 2, 2, 2, 2, 2, 2, 2, 2, 2, 2, 2, 2, 2, 2, 2, 2, 2, 2, 2, 2, 2, 2, 2, 2, 2, 2, 2, 2, 2, 2, 2, 2, 2, 2, 2, 2, 2, 2, 2, 2, 2, 2, 3, 3, 3, 3, 3, 3, 3, 3, 3, 3, 3, 3, 3, 3, 3, 3, 3, 3, 3, 3, 3, 3, 3, 3, 3, 3, 3, 3, 3, 3, 3, 3, 3, 3, 3, 3, 3, 3, 3, 3, 3, 3, 3, 3, 3, 3, 3, 3, 3, 3, 3, 3, 3, 3, 3, 3, 3, 3, 3, 3, 3, 3, 3, 3, 3, 3, 3, 3, 3, 3, 3, 3, 3, 3, 3, 3, 3, 3, 3, 3, 3, 3, 3, 3, 3, 3, 3, 3, 3, 3, 3, 3, 3, 3, 3, 3, 3, 3, 3, 3, 3, 3, 3, 3, 3, 3, 3, 3, 3, 3, 3, 3, 3, 3, 3, 3, 3, 3, 3, 3, 3, 3, 3, 3, 3, 3, 3, 3, 3, 3, 3, 3, 3, 3, 3, 3, 3, 3, 3, 3, 3, 3, 3, 3, 4, 4, 4, 4, 4, 4, 4, 4, 4, 4, 4, 4, 4, 4, 4, 4, 4, 4, 4, 4, 4, 4, 4, 4, 4, 4, 4, 4, 4, 4, 4, 4, 4, 4, 4, 4, 4, 4, 4, 4, 5, 5, 5, 5, 5, 5, 5, 5, 5, 5, 5, 5, 5, 5, 6, 6, 6, 6, 6, 6, 6, 6, 6, 6, 6, 6, 6, 6, 6, 6, 6, 6, 6, 6, 6, 6, 6, 6, 6, 6, 6, 6, 6, 6, 6, 6, 6, 6, 6, 6, 6, 6, 6, 6, 6, 6, 6, 6, 6, 6, 6, 6, 6, 6, 6, 6, 6, 6, 6, 6, 6, 6, 6, 6, 6, 6, 6, 6, 6, 6, 6, 6, 6, 6, 6, 6, 6, 6, 6, 6, 6, 6, 6, 6])
_k = set([(0, 1), (0, 2), (0, 6), (0, 12), (1, 2), (1, 3), (1, 14), (2, 5), (2, 7), (3, 4), (3, 5), (3, 16), (4, 5), (4, 9), (4, 15), (5, 11), (6, 7), (6, 8), (6, 18), (7, 8), (7, 11), (8, 10), (8, 19), (9, 10), (9, 11), (9, 21), (10, 11), (10, 23), (12, 13), (12, 14), (12, 18), (13, 14), (13, 17), (13, 20), (14, 16), (15, 16), (15, 17), (15, 21), (16, 17), (17, 22), (18, 19), (18, 20), (19, 20), (19, 23), (20, 22), (21, 22), (21, 23), (22, 23), (24, 25), (24, 26), (24, 30), (24, 36), (25, 26), (25, 27), (25, 38), (26, 29), (26, 31), (27, 28), (27, 29), (27, 40), (28, 29), (28, 33), (28, 39), (29, 35), (30, 31), (30, 32), (30, 42), (31, 32), (31, 35), (32, 34), (32, 43), (33, 34), (33, 35), (33, 45), (34, 35), (34, 47), (36, 37), (36, 38), (36, 42), (37, 38), (37, 41), (37, 44), (38, 40), (39, 40), (39, 41), (39, 45), (40, 41), (41, 46), (42, 43), (42, 44), (43, 44), (43, 47), (44, 46), (45, 46), (45, 47), (46, 47), (48, 49), (48, 50), (48, 54), (48, 60), (49, 50), (49, 51), (49, 62), (50, 53), (50, 55), (51, 52), (51, 53), (51, 64), (52, 53), (52, 57), (52, 63), (53, 59), (54, 55), (54, 56), (54, 66), (55, 56), (55, 59), (56, 58), (56, 67), (57, 58), (57, 59), (57, 69), (58, 59), (58, 71), (60, 61), (60, 62), (60, 66), (61, 62), (61, 65), (61, 68), (62, 64), (63, 64), (63, 65), (63, 69), (64, 65), (65, 70), (66, 67), (66, 68), (67, 68), (67, 71), (68, 70), (69, 70), (69, 71), (70, 71), (72, 73), (72, 74), (72, 78), (72, 84), (73, 74), (73, 75), (73, 86), (74, 77), (74, 79), (75, 76), (75, 77), (75, 88), (76, 77), (76, 81), (76, 87), (77, 83), (78, 79), (78, 80), (78, 90), (79, 80), (79, 83), (80, 82), (80, 91), (81, 82), (81, 83), (81, 93), (82, 83), (82, 95), (84, 85), (84, 86), (84, 90), (85, 86), (85, 89), (85, 92), (86, 88), (87, 88), (87, 89), (87, 93), (88, 89), (89, 94), (90, 91), (90, 92), (91, 92), (91, 95), (92, 94), (93, 94), (93, 95), (94, 95), (96, 97), (96, 98), (96, 102), (96, 108), (97, 98), (97, 99), (97, 110), (98, 101), (98, 103), (99, 100), (99, 101), (99, 112), (100, 101), (100, 105), (100, 111), (101, 107), (102, 103), (102, 104), (102, 114), (103, 104), (103, 107), (104, 106), (104, 115), (105, 106), (105, 107), (105, 117), (106, 107), (106, 119), (108, 109), (108, 110), (108, 114), (109, 110), (109, 113), (109, 116), (110, 112), (111, 112), (111, 113), (111, 117), (112, 113), (113, 118), (114, 115), (114, 116), (115, 116), (115, 119), (116, 118), (117, 118), (117, 119), (118, 119), (120, 121), (120, 123), (120, 124), (121, 122), (121, 125), (122, 123), (122, 126), (123, 127), (124, 125), (124, 127), (125, 126), (126, 127), (128, 129), (128, 131), (128, 132), (129, 130), (129, 133), (130, 131), (130, 134), (131, 135), (132, 133), (132, 135), (133, 134), (134, 135), (136, 137), (136, 139), (136, 140), (137, 138), (137, 141), (138, 139), (138, 142), (139, 143), (140, 141), (140, 143), (141, 142), (142, 143), (144, 145), (144, 147), (144, 148), (145, 146), (145, 149), (146, 147), (146, 150), (147, 151), (148, 149), (148, 151), (149, 150), (150, 151), (152, 153), (152, 155), (152, 156), (153, 154), (153, 157), (154, 155), (154, 158), (155, 159), (156, 157), (156, 159), (157, 158), (158, 159), (160, 161), (160, 163), (160, 164), (161, 162), (161, 165), (162, 163), (162, 166), (163, 167), (164, 165), (164, 167), (165, 166), (166, 167), (168, 169), (168, 171), (168, 172), (169, 170), (169, 173), (170, 171), (170, 174), (171, 175), (172, 173), (172, 175), (173, 174), (174, 175), (176, 177), (176, 179), (176, 180), (177, 178), (177, 181), (178, 179), (178, 182), (179, 183), (180, 181), (180, 183), (181, 182), (182, 183), (184, 185), (184, 187), (184, 188), (185, 186), (185, 189), (186, 187), (186, 190), (187, 191), (188, 189), (188, 191), (189, 190), (190, 191), (192, 193), (192, 195), (192, 196), (193, 194), (193, 197), (194, 195), (194, 198), (195, 199), (196, 197), (196, 199), (197, 198), (198, 199), (200, 201), (200, 202), (200, 206), (200, 212), (201, 202), (201, 203), (201, 214), (202, 205), (202, 207), (203, 204), (203, 205), (203, 216), (204, 205), (204, 209), (204, 215), (205, 211), (206, 207), (206, 208), (206, 218), (207, 208), (207, 211), (208, 210), (208, 219), (209, 210), (209, 211), (209, 221), (210, 211), (210, 223), (212, 213), (212, 214), (212, 218), (213, 214), (213, 217), (213, 220), (214, 216), (215, 216), (215, 217), (215, 221), (216, 217), (217, 222), (218, 219), (218, 220), (219, 220), (219, 223), (220, 222), (221, 222), (221, 223), (222, 223), (226, 227), (226, 233), (226, 234), (227, 228), (227, 235), (228, 229), (228, 236), (229, 230), (229, 237), (230, 231), (230, 238), (231, 232), (231, 239), (232, 233), (232, 240), (233, 241), (234, 235), (234, 241), (234, 242), (235, 236), (235, 243), (236, 237), (236, 244), (237, 238), (237, 245), (238, 239), (238, 246), (239, 240), (239, 247), (240, 241), (240, 248), (241, 249), (242, 243), (242, 249), (242, 250), (243, 244), (243, 251), (244, 245), (244, 252), (245, 246), (245, 253), (246, 247), (246, 254), (247, 248), (247, 255), (248, 249), (248, 256), (249, 257), (250, 251), (250, 257), (251, 252), (252, 253), (253, 254), (254, 255), (255, 256), (256, 257), (258, 259), (258, 260), (258, 264), (258, 270), (259, 260), (259, 261), (259, 272), (260, 263), (260, 265), (261, 262), (261, 263), (261, 274), (262, 263), (262, 267), (262, 273), (263, 269), (264, 265), (264, 266), (264, 276), (265, 266), (265, 269), (266, 268), (266, 277), (267, 268), (267, 269), (267, 279), (268, 269), (268, 281), (270, 271), (270, 272), (270, 276), (271, 272), (271, 275), (271, 278), (272, 274), (273, 274), (273, 275), (273, 279), (274, 275), (275, 280), (276, 277), (276, 278), (277, 278), (277, 281), (278, 280), (279, 280), (279, 281), (280, 281), (282, 283), (282, 284), (282, 288), (282, 294), (283, 284), (283, 285), (283, 296), (284, 287), (284, 289), (285, 286), (285, 287), (285, 298), (286, 287), (286, 291), (286, 297), (287, 293), (288, 289), (288, 290), (288, 300), (289, 290), (289, 293), (290, 292), (290, 301), (291, 292), (291, 293), (291, 303), (292, 293), (292, 305), (294, 295), (294, 296), (294, 300), (295, 296), (295, 299), (295, 302), (296, 298), (297, 298), (297, 299), (297, 303), (298, 299), (299, 304), (300, 301), (300, 302), (301, 302), (301, 305), (302, 304), (303, 304), (303, 305), (304, 305), (306, 307), (306, 308), (306, 312), (306, 318), (307, 308), (307, 309), (307, 320), (308, 311), (308, 313), (309, 310), (309, 311), (309, 322), (310, 311), (310, 315), (310, 321), (311, 317), (312, 313), (312, 314), (312, 324), (313, 314), (313, 317), (314, 316), (314, 325), (315, 316), (315, 317), (315, 327), (316, 317), (316, 329), (318, 319), (318, 320), (318, 324), (319, 320), (319, 323), (319, 326), (320, 322), (321, 322), (321, 323), (321, 327), (322, 323), (323, 328), (324, 325), (324, 326), (325, 326), (325, 329), (326, 328), (327, 328), (327, 329), (328, 329), (330, 331), (330, 332), (330, 336), (330, 342), (331, 332), (331, 333), (331, 344), (332, 335), (332, 337), (333, 334), (333, 335), (333, 346), (334, 335), (334, 339), (334, 345), (335, 341), (336, 337), (336, 338), (336, 348), (337, 338), (337, 341), (338, 340), (338, 349), (339, 340), (339, 341), (339, 351), (340, 341), (340, 353), (342, 343), (342, 344), (342, 348), (343, 344), (343, 347), (343, 350), (344, 346), (345, 346), (345, 347), (345, 351), (346, 347), (347, 352), (348, 349), (348, 350), (349, 350), (349, 353), (350, 352), (351, 352), (351, 353), (352, 353), (354, 355), (354, 356), (354, 376), (355, 357), (355, 377), (356, 357), (356, 358), (357, 359), (358, 359), (358, 360), (359, 361), (360, 361), (360, 362), (361, 363), (362, 363), (362, 364), (363, 365), (364, 365), (364, 366), (365, 367), (366, 367), (366, 368), (367, 369), (368, 369), (368, 370), (369, 371), (370, 371), (370, 372), (371, 373), (372, 373), (372, 374), (373, 375), (374, 375), (374, 376), (375, 377), (376, 377), (378, 379), (378, 380), (378, 384), (378, 390), (379, 380), (379, 381), (379, 392), (380, 383), (380, 385), (381, 382), (381, 383), (381, 394), (382, 383), (382, 387), (382, 393), (383, 389), (384, 385), (384, 386), (384, 396), (385, 386), (385, 389), (386, 388), (386, 397), (387, 388), (387, 389), (387, 399), (388, 389), (388, 401), (390, 391), (390, 392), (390, 396), (391, 392), (391, 395), (391, 398), (392, 394), (393, 394), (393, 395), (393, 399), (394, 395), (395, 400), (396, 397), (396, 398), (397, 398), (397, 401), (398, 400), (399, 400), (399, 401), (400, 401), (404, 405), (404, 411), (404, 412), (405, 406), (405, 413), (406, 407), (406, 414), (407, 408), (407, 415), (408, 409), (408, 416), (409, 410), (409, 417), (410, 411), (410, 418), (411, 419), (412, 413), (412, 419), (412, 420), (413, 414), (413, 421), (414, 415), (414, 422), (415, 416), (415, 423), (416, 417), (416, 424), (417, 418), (417, 425), (418, 419), (418, 426), (419, 427), (420, 421), (420, 427), (420, 428), (421, 422), (421, 429), (422, 423), (422, 430), (423, 424), (423, 431), (424, 425), (424, 432), (425, 426), (425, 433), (426, 427), (426, 434), (427, 435), (428, 429), (428, 435), (429, 430), (430, 431), (431, 432), (432, 433), (433, 434), (434, 435), (436, 437), (436, 438), (436, 458), (437, 439), (437, 459), (438, 439), (438, 440), (439, 441), (440, 441), (440, 442), (441, 443), (442, 443), (442, 444), (443, 445), (444, 445), (444, 446), (445, 447), (446, 447), (446, 448), (447, 449), (448, 449), (448, 450), (449, 451), (450, 451), (450, 452), (451, 453), (452, 453), (452, 454), (453, 455), (454, 455), (454, 456), (455, 457), (456, 457), (456, 458), (457, 459), (458, 459), (462, 463), (462, 469), (462, 470), (463, 464), (463, 471), (464, 465), (464, 472), (465, 466), (465, 473), (466, 467), (466, 474), (467, 468), (467, 475), (468, 469), (468, 476), (469, 477), (470, 471), (470, 477), (470, 478), (471, 472), (471, 479), (472, 473), (472, 480), (473, 474), (473, 481), (474, 475), (474, 482), (475, 476), (475, 483), (476, 477), (476, 484), (477, 485), (478, 479), (478, 485), (478, 486), (479, 480), (479, 487), (480, 481), (480, 488), (481, 482), (481, 489), (482, 483), (482, 490), (483, 484), (483, 491), (484, 485), (484, 492), (485, 493), (486, 487), (486, 493), (487, 488), (488, 489), (489, 490), (490, 491), (491, 492), (492, 493), (496, 497), (496, 503), (496, 504), (497, 498), (497, 505), (498, 499), (498, 506), (499, 500), (499, 507), (500, 501), (500, 508), (501, 502), (501, 509), (502, 503), (502, 510), (503, 511), (504, 505), (504, 511), (504, 512), (505, 506), (505, 513), (506, 507), (506, 514), (507, 508), (507, 515), (508, 509), (508, 516), (509, 510), (509, 517), (510, 511), (510, 518), (511, 519), (512, 513), (512, 519), (512, 520), (513, 514), (513, 521), (514, 515), (514, 522), (515, 516), (515, 523), (516, 517), (516, 524), (517, 518), (517, 525), (518, 519), (518, 526), (519, 527), (520, 521), (520, 527), (521, 522), (522, 523), (523, 524), (524, 525), (525, 526), (526, 527)])
me_town1_street_life.attributes.new('sharp_edge', 'BOOLEAN', 'EDGE').data.foreach_set('value', [ (min(e.vertices), max(e.vertices)) in _k for e in me_town1_street_life.edges])
me_town1_street_life.materials.append(mat_ve_t1_wood_wood)
me_town1_street_life.materials.append(mat_ve_t1_cream_fabric)
me_town1_street_life.materials.append(mat_ve_t1_cloth_fabric)
me_town1_street_life.materials.append(mat_ve_t1_plank_woodplanks)
me_town1_street_life.materials.append(mat_ve_t1_green_fabric)
me_town1_street_life.materials.append(mat_ve_t1_iron_metal)
me_town1_street_life.materials.append(mat_ve_f_sack_fabric)
me_town1_street_life.update()

# ---- objects
ob_town1_street_life = bpy.data.objects.new('town1_street_life', me_town1_street_life)

# ---- transforms, parenting, visibility, modifiers, constraints
ob_town1_street_life.location = (0.0, 0.0, 0.0)

# ---- collection membership
scene.collection.objects.link(ob_town1_street_life)

# ---- scene / render settings (as saved in the file)
scene.frame_start = 1; scene.frame_end = 250; scene.frame_set(1)
scene.render.engine = 'CYCLES'
scene.render.resolution_x = 420
scene.render.resolution_y = 420
scene.render.bake_bias = 0.0
scene.render.bake_samples = 0
scene.render.compositor_device = 'GPU'
scene.cycles.samples = 24
scene.cycles.adaptive_threshold = 0.05
scene.cycles.max_bounces = 4
scene.cycles.diffuse_bounces = 2
scene.cycles.glossy_bounces = 2
scene.cycles.transmission_bounces = 2
scene.cycles.transparent_max_bounces = 4
scene.eevee.taa_render_samples = 48
scene.eevee.use_volume_custom_range = False
scene.eevee.fast_gi_thickness_near = 0.1
scene.eevee.fast_gi_thickness_far = 0.0
scene.eevee.ray_tracing_options.screen_trace_thickness = 0.1
scene.view_settings.view_transform = 'Standard'
bpy.context.view_layer.update()

# ---- added for rendering (the .blend has no active camera): camera
cam_auto = bpy.data.cameras.new('AutoCamera')
cam_auto.lens = 50.0
cam_auto.sensor_width = 36.0
cam_auto.clip_end = 1000.0
ob_auto_camera = bpy.data.objects.new('AutoCamera', cam_auto)
scene.collection.objects.link(ob_auto_camera)
ob_auto_camera.location = (16.9812, -20.3774, 18.5849)
ob_auto_camera.rotation_euler = (1.09748, -7.21219e-08, 0.694738)
scene.camera = ob_auto_camera
bpy.context.view_layer.update()
